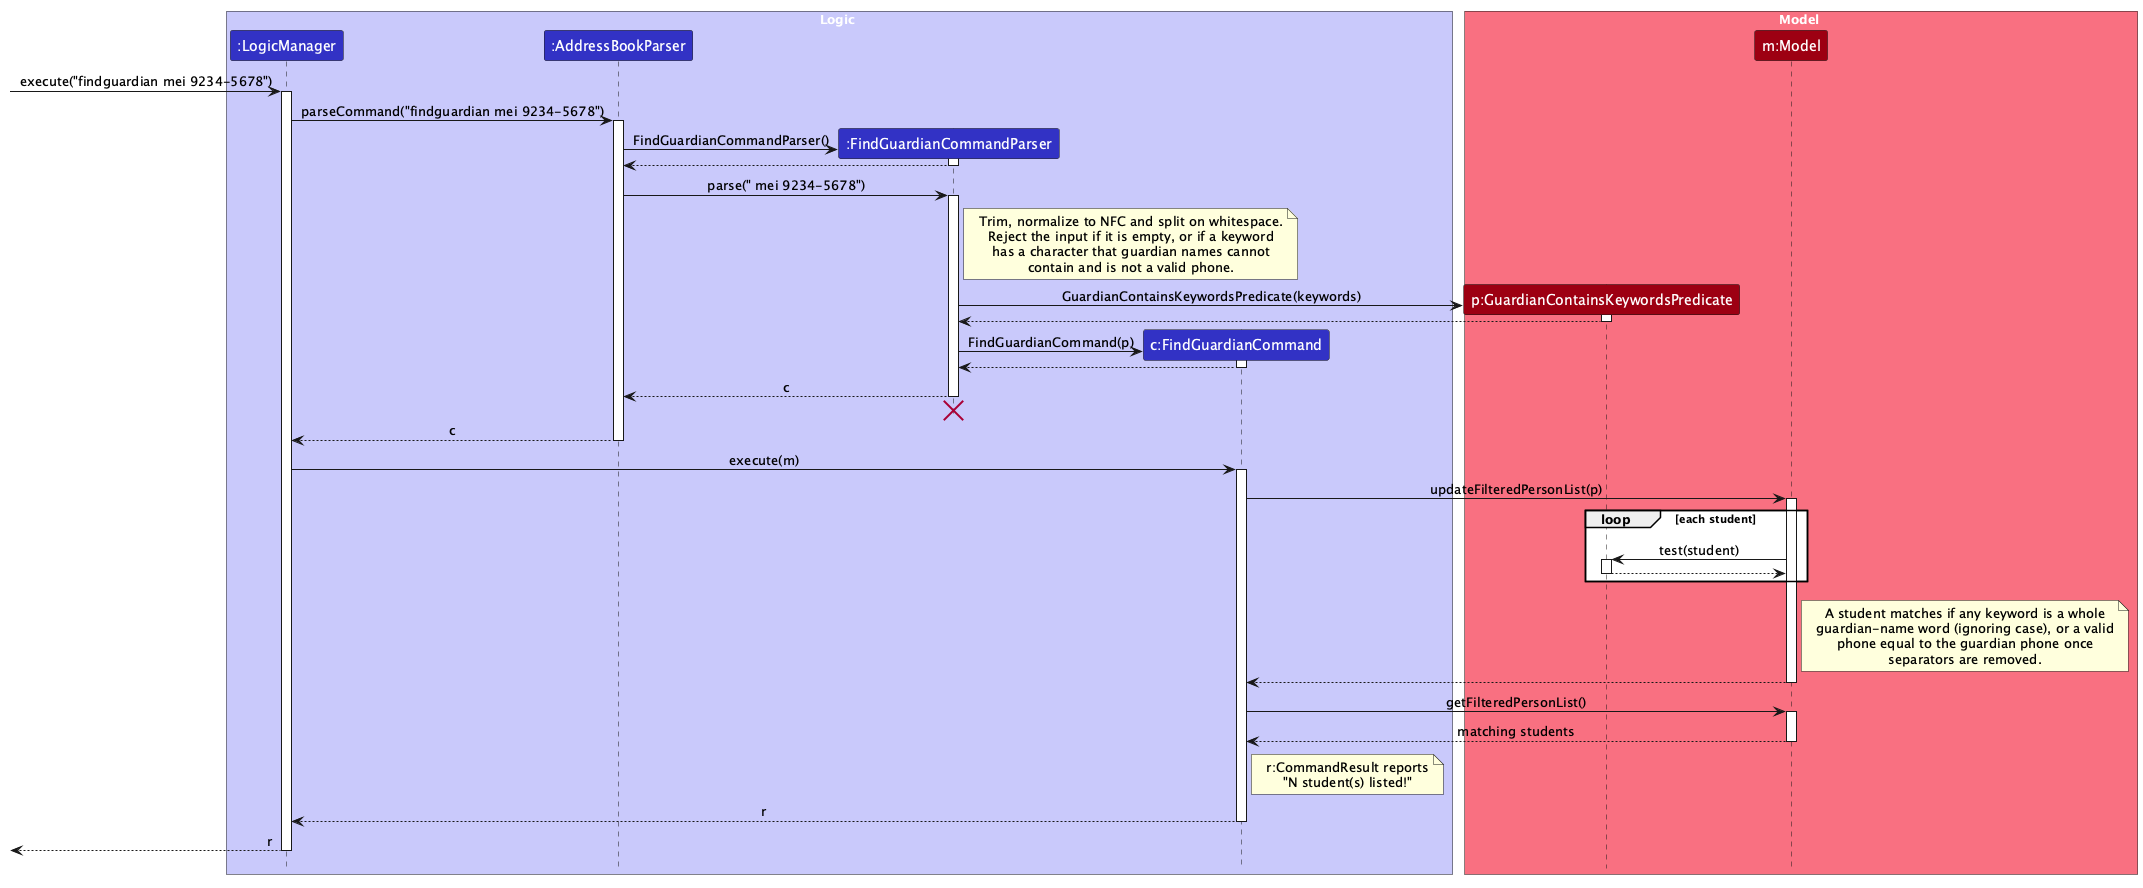

The diagram above was rendered by PlantUML. Its source (embedded in the PNG):
@startuml
!include style.puml
skinparam ArrowFontStyle plain

box Logic LOGIC_COLOR_T1
participant ":LogicManager" as Logic LOGIC_COLOR
participant ":AddressBookParser" as Parser LOGIC_COLOR
participant ":FindGuardianCommandParser" as FindGuardianParser LOGIC_COLOR
participant "c:FindGuardianCommand" as FindGuardian LOGIC_COLOR
end box

box Model MODEL_COLOR_T1
participant "p:GuardianContainsKeywordsPredicate" as Predicate MODEL_COLOR
participant "m:Model" as Model MODEL_COLOR
end box

[-> Logic : execute("findguardian mei 9234-5678")
activate Logic
Logic -> Parser : parseCommand("findguardian mei 9234-5678")
activate Parser

create FindGuardianParser
Parser -> FindGuardianParser : FindGuardianCommandParser()
activate FindGuardianParser
FindGuardianParser --> Parser
deactivate FindGuardianParser

Parser -> FindGuardianParser : parse(" mei 9234-5678")
activate FindGuardianParser
note right of FindGuardianParser
Trim, normalize to NFC and split on whitespace.
Reject the input if it is empty, or if a keyword
has a character that guardian names cannot
contain and is not a valid phone.
end note

create Predicate
FindGuardianParser -> Predicate : GuardianContainsKeywordsPredicate(keywords)
activate Predicate
Predicate --> FindGuardianParser
deactivate Predicate

create FindGuardian
FindGuardianParser -> FindGuardian : FindGuardianCommand(p)
activate FindGuardian
FindGuardian --> FindGuardianParser
deactivate FindGuardian

FindGuardianParser --> Parser : c
deactivate FindGuardianParser
'Hidden arrow to position the destroy marker below the end of the activation bar.
FindGuardianParser -[hidden]-> Parser
destroy FindGuardianParser

Parser --> Logic : c
deactivate Parser

Logic -> FindGuardian : execute(m)
activate FindGuardian
FindGuardian -> Model : updateFilteredPersonList(p)
activate Model

loop each student
    Model -> Predicate : test(student)
    activate Predicate
    Predicate --> Model
    deactivate Predicate
end
note right of Model
A student matches if any keyword is a whole
guardian-name word (ignoring case), or a valid
phone equal to the guardian phone once
separators are removed.
end note

Model --> FindGuardian
deactivate Model
FindGuardian -> Model : getFilteredPersonList()
activate Model
Model --> FindGuardian : matching students
deactivate Model
note right of FindGuardian
r:CommandResult reports
"N student(s) listed!"
end note
FindGuardian --> Logic : r
deactivate FindGuardian

[<-- Logic : r
deactivate Logic
@enduml